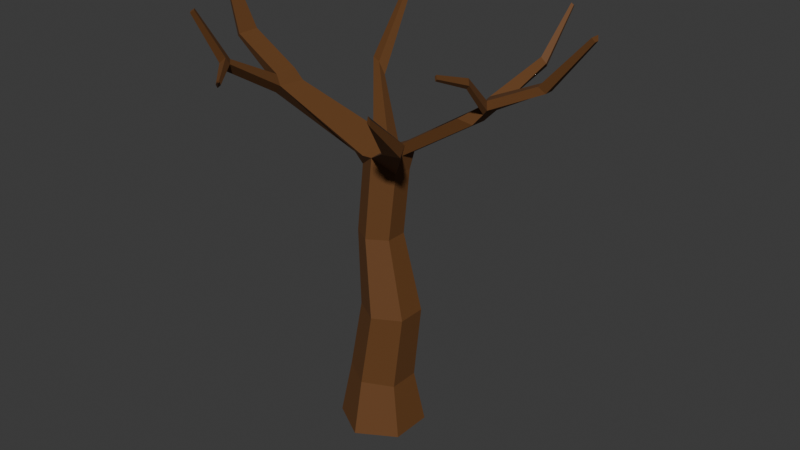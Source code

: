 # Source: bare_tree.blend  (saved by Blender 4.4.30; exported with 4.5.12 LTS)
import bpy
from mathutils import Matrix  # noqa: F401  (used for matrix-valued properties, if any)

bpy.ops.wm.read_factory_settings(use_empty=True)
scene = bpy.context.scene
scene.name = 'stage_3'

# ---- collections
col_collection_002 = bpy.data.collections.new('Collection.002'); scene.collection.children.link(col_collection_002)

# ---- materials (node trees are filled in below, after node groups)
mat_bare_tree_wood = bpy.data.materials.new('Bare Tree Wood')
mat_bare_tree_wood.diffuse_color = (0.1372, 0.05196, 0.01026, 1.0)
mat_bare_tree_wood.roughness = 0.75

# ---- material node trees
mat_bare_tree_wood.use_nodes = True; mat_bare_tree_wood.node_tree.nodes.clear()
_N = mat_bare_tree_wood.node_tree.nodes; _L = mat_bare_tree_wood.node_tree.links
n0 = _N.new('ShaderNodeBsdfPrincipled'); n0.name = 'Principled BSDF'; n0.location = (10, 300)
n0.inputs[0].default_value = (0.1372, 0.05196, 0.01026, 1.0)
n0.inputs[2].default_value = 0.75
n0.inputs[27].default_value = (0.0, 0.0, 0.0, 1.0)
n0.inputs[28].default_value = 1.0
n1 = _N.new('ShaderNodeOutputMaterial'); n1.name = 'Material Output'; n1.location = (300, 300)
n2 = _N.new('ShaderNodeNormalMap'); n2.name = 'Normal Map'; n2.location = (-300, -300)
n2.label = 'Normal/Map'
n2.inputs[0].default_value = 0.0
_L.new(n0.outputs[0], n1.inputs[0])
_L.new(n2.outputs[0], n0.inputs[5])
n1.is_active_output = True

# ---- world
world_world_003 = bpy.data.worlds.new('World.003'); scene.world = world_world_003
world_world_003.use_nodes = True; world_world_003.node_tree.nodes.clear()
_N = world_world_003.node_tree.nodes; _L = world_world_003.node_tree.links
n0 = _N.new('ShaderNodeOutputWorld'); n0.name = 'World Output'; n0.location = (300, 300)
n1 = _N.new('ShaderNodeBackground'); n1.name = 'Background'; n1.location = (10, 300)
n1.inputs[0].default_value = (0.05088, 0.05088, 0.05088, 1.0)
_L.new(n1.outputs[0], n0.inputs[0])
n0.is_active_output = True
world_world_003.color = (0.05088, 0.05088, 0.05088)
world_world_003.use_sun_shadow = False
world_world_003.sun_shadow_jitter_overblur = 0.0

# ---- meshes
me_cube_004 = bpy.data.meshes.new('Cube.004')
me_cube_004.from_pydata([(-0.142, -0.07977, 0.008191), (-0.1052, -0.05925, 0.2278), (-0.142, 0.07976, 0.008191), (-0.1052, 0.05924, 0.2278), (0.1415, -0.07977, 0.008191), (0.1046, -0.05925, 0.2097), (0.1415, 0.07976, 0.008191), (0.1046, 0.05924, 0.2097), (-0.0002669, 0.1645, 0.008191), (-0.0002669, 0.1222, 0.2188), (-0.0002669, -0.1645, 0.008191), (-0.0002669, -0.1222, 0.2188), (-0.05385, -0.05456, 0.5113), (-0.05385, 0.05455, 0.5113), (0.04308, 0.1125, 0.5091), (0.14, 0.05455, 0.5069), (0.14, -0.05456, 0.5069), (0.04308, -0.1125, 0.5091), (-0.0762, -0.04066, 0.8023), (-0.0762, 0.04064, 0.8023), (-0.003969, 0.08381, 0.8032), (0.06826, 0.04064, 0.8041), (0.06826, -0.04066, 0.8041), (-0.003969, -0.08382, 0.8032), (-0.04824, -0.04066, 1.066), (-0.04269, 0.03595, 1.068), (0.01152, 0.08101, 1.121), (0.0945, 0.04064, 1.059), (0.09359, -0.03349, 1.062), (0.02528, -0.0797, 1.121), (-0.3704, -0.1284, 1.275), (-0.3704, -0.06006, 1.277), (-0.3317, -0.1418, 1.311), (-0.3317, -0.03193, 1.304), (0.3583, 0.1232, 1.362), (0.3988, 0.1068, 1.33), (0.397, 0.03598, 1.335), (0.3794, 0.05843, 1.357), (0.5838, 0.12, 1.468), (0.6029, 0.1022, 1.444), (0.6029, 0.06873, 1.444), (0.5838, 0.05096, 1.468), (0.7455, 0.1039, 1.65), (0.7528, 0.09441, 1.635), (0.7528, 0.07652, 1.635), (0.7455, 0.06702, 1.65), (-0.5769, -0.1001, 1.431), (-0.5769, -0.05878, 1.431), (-0.5454, -0.1221, 1.45), (-0.5454, -0.03681, 1.45), (-0.643, -0.08814, 1.65), (-0.643, -0.07078, 1.65), (-0.6285, -0.09736, 1.655), (-0.6285, -0.06157, 1.655), (0.1104, 0.04603, 1.127), (0.1089, -0.01825, 1.131), (0.05817, -0.05322, 1.143), (0.05762, 0.07847, 1.145), (0.2743, -0.2258, 1.239), (0.2265, -0.2571, 1.248), (0.2898, -0.223, 1.285), (0.2448, -0.2531, 1.294), (0.3044, -0.4019, 1.408), (0.2906, -0.3978, 1.414), (0.3089, -0.4031, 1.43), (0.2959, -0.3992, 1.437), (0.3478, 0.1121, 1.279), (0.3071, 0.1289, 1.308), (0.3478, 0.04773, 1.283), (0.3071, 0.0205, 1.304), (0.3626, 0.41, 1.422), (0.3834, 0.4125, 1.403), (0.3752, 0.4292, 1.387), (0.3529, 0.4274, 1.405), (0.366, 0.5757, 1.574), (0.3749, 0.5784, 1.567), (0.3714, 0.5871, 1.561), (0.3618, 0.5845, 1.569), (-0.3659, -0.03423, 1.34), (-0.3659, -0.1239, 1.342), (-0.4032, -0.1109, 1.308), (-0.4032, -0.06117, 1.315), (-0.3449, -0.3502, 1.441), (-0.3694, -0.3588, 1.418), (-0.3666, -0.3288, 1.449), (-0.3902, -0.3368, 1.427), (-0.3564, -0.4702, 1.647), (-0.3686, -0.4772, 1.637), (-0.3672, -0.4589, 1.648), (-0.3789, -0.4655, 1.639), (-0.06054, 0.0287, 1.114), (-0.02378, 0.06302, 1.148), (-0.07181, -0.05337, 1.109), (-0.004973, -0.0887, 1.124), (0.07285, 0.3333, 1.638), (-0.3016, 0.3387, 1.253), (-0.2474, 0.3112, 1.249), (-0.2688, 0.304, 1.297), (-0.3194, 0.331, 1.298), (-0.3357, 0.5466, 1.499), (-0.3127, 0.5354, 1.495), (-0.3218, 0.529, 1.515), (-0.3432, 0.5402, 1.518), (-0.3888, -0.3529, 1.454), (-0.3667, -0.3451, 1.474), (-0.3464, -0.3653, 1.467), (-0.3693, -0.3737, 1.446), (-0.2746, -0.4638, 1.427), (-0.2739, -0.4567, 1.415), (-0.2855, -0.4608, 1.404), (-0.2854, -0.4678, 1.417), (-0.2164, -0.5097, 1.454), (-0.222, -0.5117, 1.449), (-0.2167, -0.5132, 1.46), (-0.222, -0.5151, 1.455), (0.4111, 0.03573, 1.352), (0.3949, 0.05703, 1.375), (0.3941, 0.1227, 1.379), (0.4312, 0.1061, 1.348), (0.424, -0.0945, 1.464), (0.4104, -0.08095, 1.481), (0.4224, -0.08274, 1.495), (0.4349, -0.09553, 1.477), (0.4236, -0.2467, 1.53), (0.4159, -0.2402, 1.541), (0.4227, -0.2421, 1.549), (0.4297, -0.2482, 1.538)], [], [(0, 1, 3, 2), (8, 9, 7, 6), (6, 7, 5, 4), (10, 11, 1, 0), (8, 6, 4, 10), (11, 5, 16, 17), (5, 7, 15, 16), (2, 8, 10, 0), (4, 5, 11, 10), (2, 3, 9, 8), (12, 17, 23, 18), (17, 16, 22, 23), (9, 3, 13, 14), (3, 1, 12, 13), (1, 11, 17, 12), (7, 9, 14, 15), (18, 23, 29, 24), (23, 22, 28, 29), (15, 14, 20, 21), (14, 13, 19, 20), (16, 15, 21, 22), (13, 12, 18, 19), (91, 90, 31, 33), (68, 66, 35, 36), (21, 20, 26, 27), (20, 19, 25, 26), (22, 21, 27, 28), (19, 18, 24, 25), (79, 78, 49, 48), (90, 92, 30, 31), (92, 93, 32, 30), (93, 91, 33, 32), (116, 115, 40, 41), (69, 68, 36, 37), (67, 34, 70, 73), (67, 69, 37, 34), (38, 41, 45, 42), (118, 117, 38, 39), (117, 116, 41, 38), (115, 118, 39, 40), (43, 42, 45, 44), (40, 39, 43, 44), (41, 40, 44, 45), (39, 38, 42, 43), (48, 49, 53, 52), (80, 79, 48, 46), (78, 81, 47, 49), (81, 80, 46, 47), (53, 51, 50, 52), (46, 48, 52, 50), (49, 47, 51, 53), (47, 46, 50, 51), (26, 29, 56, 57), (27, 26, 57, 54), (56, 29, 59, 61), (28, 27, 54, 55), (60, 61, 65, 64), (55, 56, 61, 60), (29, 28, 58, 59), (28, 55, 60, 58), (63, 62, 64, 65), (58, 60, 64, 62), (61, 59, 63, 65), (59, 58, 62, 63), (57, 56, 69, 67), (54, 57, 67, 66), (56, 55, 68, 69), (55, 54, 66, 68), (71, 72, 76, 75), (66, 67, 73, 72), (35, 66, 72, 71), (34, 35, 71, 70), (76, 77, 74, 75), (73, 70, 74, 77), (70, 71, 75, 74), (72, 73, 77, 76), (31, 30, 80, 81), (33, 31, 81, 78), (80, 30, 83, 85), (32, 33, 78, 79), (104, 103, 89, 88), (79, 80, 85, 84), (30, 32, 82, 83), (32, 79, 84, 82), (87, 86, 88, 89), (105, 104, 88, 86), (103, 106, 87, 89), (106, 105, 86, 87), (29, 26, 91, 93), (24, 29, 93, 92), (25, 24, 92, 90), (91, 26, 96, 97), (97, 96, 100, 101), (26, 25, 95, 96), (25, 90, 98, 95), (90, 91, 97, 98), (100, 99, 102, 101), (95, 98, 102, 99), (96, 95, 99, 100), (98, 97, 101, 102), (106, 83, 109, 110), (85, 83, 106, 103), (82, 84, 104, 105), (84, 85, 103, 104), (83, 82, 108, 109), (105, 106, 110, 107), (82, 105, 107, 108), (109, 108, 111, 112), (112, 111, 113, 114), (107, 110, 114, 113), (108, 107, 113, 111), (110, 109, 112, 114), (36, 35, 118, 115), (34, 37, 116, 117), (35, 34, 117, 118), (115, 116, 121, 122), (121, 120, 124, 125), (37, 36, 119, 120), (116, 37, 120, 121), (36, 115, 122, 119), (124, 123, 126, 125), (119, 122, 126, 123), (120, 119, 123, 124), (122, 121, 125, 126)])
me_cube_004.polygons.foreach_set('use_smooth', [True] * 124)
_k = set([(0, 1), (0, 2), (0, 10), (1, 11), (1, 12), (2, 3), (2, 8), (3, 9), (3, 13), (4, 5), (4, 6), (4, 10), (5, 7), (5, 11), (5, 16), (6, 7), (6, 8), (7, 9), (7, 15), (8, 9), (9, 14), (10, 11), (11, 17), (12, 13), (12, 17), (12, 18), (13, 14), (13, 19), (14, 15), (14, 20), (15, 16), (15, 21), (16, 17), (16, 22), (17, 23), (18, 19), (18, 23), (18, 24), (19, 20), (19, 25), (20, 21), (20, 26), (21, 22), (21, 27), (22, 23), (22, 28), (23, 29), (24, 25), (24, 29), (24, 92), (25, 26), (25, 90), (25, 95), (26, 27), (26, 29), (26, 57), (26, 91), (26, 96), (27, 28), (27, 54), (28, 29), (28, 55), (28, 58), (29, 56), (29, 59), (29, 93), (30, 31), (30, 32), (30, 80), (30, 83), (30, 92), (31, 33), (31, 81), (31, 90), (32, 33), (32, 79), (32, 82), (32, 93), (33, 78), (33, 91), (34, 35), (34, 37), (34, 67), (34, 70), (34, 117), (35, 36), (35, 66), (35, 71), (35, 118), (36, 37), (36, 68), (36, 115), (36, 119), (37, 69), (37, 116), (37, 120), (38, 39), (38, 41), (38, 42), (38, 117), (39, 40), (39, 43), (39, 118), (40, 41), (40, 44), (40, 115), (41, 45), (41, 116), (42, 43), (42, 45), (43, 44), (44, 45), (46, 47), (46, 48), (46, 50), (46, 80), (47, 49), (47, 51), (47, 81), (48, 49), (48, 52), (48, 79), (49, 53), (49, 78), (50, 51), (50, 52), (51, 53), (52, 53), (54, 55), (54, 57), (54, 66), (55, 56), (55, 60), (55, 68), (56, 57), (56, 61), (56, 69), (57, 67), (58, 59), (58, 60), (58, 62), (59, 61), (59, 63), (60, 61), (60, 64), (61, 65), (62, 63), (62, 64), (63, 65), (64, 65), (66, 67), (66, 68), (66, 72), (67, 69), (67, 73), (68, 69), (70, 71), (70, 73), (70, 74), (71, 72), (71, 75), (72, 73), (72, 76), (73, 77), (74, 75), (74, 77), (75, 76), (76, 77), (78, 79), (78, 81), (79, 80), (79, 84), (80, 81), (80, 85), (82, 83), (82, 84), (82, 105), (82, 108), (83, 85), (83, 109), (84, 85), (84, 104), (85, 103), (86, 87), (86, 88), (86, 105), (87, 89), (87, 106), (88, 89), (88, 104), (89, 103), (90, 91), (90, 92), (90, 98), (91, 93), (91, 97), (92, 93), (95, 96), (95, 98), (95, 99), (96, 97), (96, 100), (97, 98), (97, 101), (98, 102), (99, 100), (99, 102), (100, 101), (101, 102), (103, 104), (103, 106), (104, 105), (105, 106), (105, 107), (106, 110), (107, 108), (107, 110), (107, 113), (108, 109), (108, 111), (109, 110), (109, 112), (110, 114), (111, 112), (111, 113), (112, 114), (113, 114), (115, 116), (115, 118), (115, 122), (116, 117), (116, 121), (117, 118), (119, 120), (119, 122), (119, 123), (120, 121), (120, 124), (121, 122), (121, 125), (122, 126), (123, 124), (123, 126), (124, 125), (125, 126)])
me_cube_004.attributes.new('sharp_edge', 'BOOLEAN', 'EDGE').data.foreach_set('value', [ (min(e.vertices), max(e.vertices)) in _k for e in me_cube_004.edges])
_uv = me_cube_004.uv_layers.new(name='UVMap')
_uv.uv.foreach_set('vector', [0.375, 0.0, 0.625, 0.0, 0.625, 0.25, 0.375, 0.25, 0.375, 0.375, 0.625, 0.375, 0.625, 0.5, 0.375, 0.5, 0.375, 0.5, 0.625, 0.5, 0.625, 0.75, 0.375, 0.75, 0.375, 0.875, 0.625, 0.875, 0.625, 1.0, 0.375, 1.0, 0.25, 0.5, 0.375, 0.5, 0.375, 0.75, 0.25, 0.75, 0.625, 0.875, 0.625, 0.75, 0.625, 0.75, 0.625, 0.875, 0.625, 0.75, 0.625, 0.5, 0.625, 0.5, 0.625, 0.75, 0.125, 0.5, 0.25, 0.5, 0.25, 0.75, 0.125, 0.75, 0.375, 0.75, 0.625, 0.75, 0.625, 0.875, 0.375, 0.875, 0.375, 0.25, 0.625, 0.25, 0.625, 0.375, 0.375, 0.375, 0.625, 1.0, 0.625, 0.875, 0.625, 0.875, 0.625, 1.0, 0.625, 0.875, 0.625, 0.75, 0.625, 0.75, 0.625, 0.875, 0.625, 0.375, 0.625, 0.25, 0.625, 0.25, 0.625, 0.375, 0.625, 0.25, 0.625, 0.0, 0.625, 0.0, 0.625, 0.25, 0.625, 1.0, 0.625, 0.875, 0.625, 0.875, 0.625, 1.0, 0.625, 0.5, 0.625, 0.375, 0.625, 0.375, 0.625, 0.5, 0.625, 1.0, 0.625, 0.875, 0.625, 0.875, 0.625, 1.0, 0.625, 0.875, 0.625, 0.75, 0.625, 0.75, 0.625, 0.875, 0.625, 0.5, 0.625, 0.375, 0.625, 0.375, 0.625, 0.5, 0.625, 0.375, 0.625, 0.25, 0.625, 0.25, 0.625, 0.375, 0.625, 0.75, 0.625, 0.5, 0.625, 0.5, 0.625, 0.75, 0.625, 0.25, 0.625, 0.0, 0.625, 0.0, 0.625, 0.25, 0.625, 0.3603, 0.625, 0.25, 0.625, 0.25, 0.625, 0.375, 0.625, 0.75, 0.625, 0.5, 0.625, 0.5, 0.625, 0.75, 0.625, 0.5, 0.625, 0.375, 0.625, 0.375, 0.625, 0.5, 0.625, 0.375, 0.625, 0.25, 0.625, 0.25, 0.625, 0.375, 0.625, 0.75, 0.625, 0.5, 0.625, 0.5, 0.625, 0.75, 0.625, 0.25, 0.625, 0.0, 0.625, 0.0, 0.625, 0.25, 0.75, 0.75, 0.75, 0.5, 0.75, 0.5, 0.75, 0.75, 0.625, 0.25, 0.625, 0.0, 0.625, 0.0, 0.625, 0.25, 0.625, 1.0, 0.625, 0.875, 0.625, 0.875, 0.625, 1.0, 0.75, 0.75, 0.75, 0.5, 0.75, 0.5, 0.75, 0.75, 0.625, 0.875, 0.625, 0.75, 0.625, 0.75, 0.625, 0.875, 0.625, 0.875, 0.625, 0.75, 0.625, 0.75, 0.625, 0.875, 0.75, 0.5, 0.75, 0.5, 0.75, 0.5, 0.75, 0.5, 0.75, 0.5, 0.75, 0.75, 0.75, 0.75, 0.75, 0.5, 0.75, 0.5, 0.75, 0.75, 0.75, 0.75, 0.75, 0.5, 0.625, 0.5, 0.625, 0.375, 0.625, 0.375, 0.625, 0.5, 0.75, 0.5, 0.75, 0.75, 0.75, 0.75, 0.75, 0.5, 0.625, 0.75, 0.625, 0.5, 0.625, 0.5, 0.625, 0.75, 0.625, 0.5, 0.75, 0.5, 0.75, 0.75, 0.625, 0.75, 0.625, 0.75, 0.625, 0.5, 0.625, 0.5, 0.625, 0.75, 0.625, 0.875, 0.625, 0.75, 0.625, 0.75, 0.625, 0.875, 0.625, 0.5, 0.625, 0.375, 0.625, 0.375, 0.625, 0.5, 0.75, 0.75, 0.75, 0.5, 0.75, 0.5, 0.75, 0.75, 0.625, 1.0, 0.625, 0.875, 0.625, 0.875, 0.625, 1.0, 0.625, 0.375, 0.625, 0.25, 0.625, 0.25, 0.625, 0.375, 0.625, 0.25, 0.625, 0.0, 0.625, 0.0, 0.625, 0.25, 0.75, 0.5, 0.875, 0.5, 0.875, 0.75, 0.75, 0.75, 0.625, 1.0, 0.625, 0.875, 0.625, 0.875, 0.625, 1.0, 0.625, 0.375, 0.625, 0.25, 0.625, 0.25, 0.625, 0.375, 0.625, 0.25, 0.625, 0.0, 0.625, 0.0, 0.625, 0.25, 0.75, 0.5, 0.75, 0.75, 0.75, 0.75, 0.75, 0.5, 0.625, 0.5, 0.625, 0.375, 0.625, 0.375, 0.625, 0.5, 0.75, 0.75, 0.75, 0.75, 0.75, 0.75, 0.75, 0.75, 0.625, 0.75, 0.625, 0.5, 0.625, 0.5, 0.625, 0.75, 0.625, 0.75, 0.625, 0.875, 0.625, 0.875, 0.625, 0.75, 0.625, 0.75, 0.625, 0.875, 0.625, 0.875, 0.625, 0.75, 0.625, 0.875, 0.625, 0.75, 0.625, 0.75, 0.625, 0.875, 0.625, 0.75, 0.625, 0.75, 0.625, 0.75, 0.625, 0.75, 0.625, 0.875, 0.625, 0.75, 0.625, 0.75, 0.625, 0.875, 0.625, 0.75, 0.625, 0.75, 0.625, 0.75, 0.625, 0.75, 0.75, 0.75, 0.75, 0.75, 0.75, 0.75, 0.75, 0.75, 0.625, 0.875, 0.625, 0.75, 0.625, 0.75, 0.625, 0.875, 0.75, 0.5, 0.75, 0.75, 0.75, 0.75, 0.75, 0.5, 0.625, 0.5, 0.625, 0.375, 0.625, 0.375, 0.625, 0.5, 0.625, 0.875, 0.625, 0.75, 0.625, 0.75, 0.625, 0.875, 0.625, 0.75, 0.625, 0.5, 0.625, 0.5, 0.625, 0.75, 0.625, 0.5, 0.625, 0.5, 0.625, 0.5, 0.625, 0.5, 0.625, 0.5, 0.625, 0.375, 0.625, 0.375, 0.625, 0.5, 0.625, 0.5, 0.625, 0.5, 0.625, 0.5, 0.625, 0.5, 0.625, 0.375, 0.625, 0.5, 0.625, 0.5, 0.625, 0.375, 0.625, 0.5, 0.625, 0.375, 0.625, 0.375, 0.625, 0.5, 0.75, 0.5, 0.75, 0.5, 0.75, 0.5, 0.75, 0.5, 0.625, 0.375, 0.625, 0.5, 0.625, 0.5, 0.625, 0.375, 0.625, 0.5, 0.625, 0.375, 0.625, 0.375, 0.625, 0.5, 0.625, 0.25, 0.625, 0.0, 0.625, 0.0, 0.625, 0.25, 0.625, 0.375, 0.625, 0.25, 0.625, 0.25, 0.625, 0.375, 0.625, 0.0, 0.625, 0.0, 0.625, 0.0, 0.625, 0.0, 0.75, 0.75, 0.75, 0.5, 0.75, 0.5, 0.75, 0.75, 0.625, 0.875, 0.625, 1.0, 0.625, 1.0, 0.625, 0.875, 0.625, 0.875, 0.625, 1.0, 0.625, 1.0, 0.625, 0.875, 0.625, 1.0, 0.625, 0.875, 0.625, 0.875, 0.625, 1.0, 0.75, 0.75, 0.75, 0.75, 0.75, 0.75, 0.75, 0.75, 0.625, 1.0, 0.625, 0.875, 0.625, 0.875, 0.625, 1.0, 0.75, 0.75, 0.75, 0.75, 0.75, 0.75, 0.75, 0.75, 0.625, 0.0, 0.625, 0.0, 0.625, 0.0, 0.625, 0.0, 0.625, 1.0, 0.625, 0.875, 0.625, 0.875, 0.625, 1.0, 0.75, 0.75, 0.75, 0.5, 0.75, 0.5, 0.75, 0.75, 0.625, 1.0, 0.625, 0.875, 0.625, 0.875, 0.625, 1.0, 0.625, 0.25, 0.625, 0.0, 0.625, 0.0, 0.625, 0.25, 0.75, 0.5, 0.75, 0.5, 0.75, 0.5, 0.75, 0.5, 0.75, 0.5, 0.75, 0.5, 0.75, 0.5, 0.75, 0.5, 0.625, 0.375, 0.625, 0.25, 0.625, 0.25, 0.625, 0.375, 0.625, 0.25, 0.625, 0.25, 0.625, 0.25, 0.625, 0.25, 0.625, 0.25, 0.625, 0.3603, 0.625, 0.375, 0.625, 0.25, 0.625, 0.375, 0.625, 0.25, 0.625, 0.25, 0.625, 0.375, 0.625, 0.25, 0.625, 0.25, 0.625, 0.25, 0.625, 0.25, 0.625, 0.375, 0.625, 0.25, 0.625, 0.25, 0.625, 0.375, 0.625, 0.25, 0.625, 0.375, 0.625, 0.375, 0.625, 0.25, 0.625, 0.0, 0.625, 0.0, 0.625, 0.0, 0.625, 0.0, 0.625, 0.0, 0.625, 0.0, 0.625, 0.0, 0.625, 0.0, 0.75, 0.75, 0.75, 0.75, 0.75, 0.75, 0.75, 0.75, 0.625, 0.875, 0.625, 1.0, 0.625, 1.0, 0.625, 0.875, 0.625, 1.0, 0.625, 0.875, 0.625, 0.875, 0.625, 1.0, 0.625, 0.875, 0.625, 1.0, 0.625, 1.0, 0.625, 0.875, 0.75, 0.75, 0.75, 0.75, 0.75, 0.75, 0.75, 0.75, 0.625, 1.0, 0.625, 0.875, 0.625, 0.875, 0.625, 1.0, 0.625, 1.0, 0.625, 0.875, 0.625, 0.875, 0.625, 1.0, 0.625, 0.875, 0.625, 1.0, 0.625, 1.0, 0.625, 0.875, 0.75, 0.75, 0.75, 0.75, 0.75, 0.75, 0.75, 0.75, 0.625, 0.0, 0.625, 0.0, 0.625, 0.0, 0.625, 0.0, 0.625, 0.75, 0.625, 0.5, 0.625, 0.5, 0.625, 0.75, 0.75, 0.5, 0.75, 0.75, 0.75, 0.75, 0.75, 0.5, 0.625, 0.5, 0.625, 0.375, 0.625, 0.375, 0.625, 0.5, 0.625, 0.75, 0.625, 0.875, 0.625, 0.875, 0.625, 0.75, 0.75, 0.75, 0.75, 0.75, 0.75, 0.75, 0.75, 0.75, 0.625, 0.875, 0.625, 0.75, 0.625, 0.75, 0.625, 0.875, 0.75, 0.75, 0.75, 0.75, 0.75, 0.75, 0.75, 0.75, 0.625, 0.75, 0.625, 0.75, 0.625, 0.75, 0.625, 0.75, 0.625, 0.875, 0.625, 0.75, 0.625, 0.75, 0.625, 0.875, 0.625, 0.75, 0.625, 0.75, 0.625, 0.75, 0.625, 0.75, 0.625, 0.875, 0.625, 0.75, 0.625, 0.75, 0.625, 0.875, 0.625, 0.75, 0.625, 0.875, 0.625, 0.875, 0.625, 0.75])
me_cube_004.materials.append(mat_bare_tree_wood)
me_cube_004.update()
me_cube_004.normals_split_custom_set([tuple(v) for v in zip(*[iter([-0.9862, 0.0, 0.1655, -0.984, -1.76e-08, 0.1779, -0.984, -1.053e-07, 0.1779, -0.9862, 0.0, 0.1655, 0.5104, 0.8421, 0.1741, 0.5104, 0.8421, 0.1741, 0.5104, 0.8421, 0.1741, 0.5104, 0.8421, 0.1741, 0.9837, 0.0, 0.18, 0.9837, 0.0, 0.18, 0.9837, 0.0, 0.18, 0.9837, 0.0, 0.18, -0.5018, -0.8487, 0.167, -0.5018, -0.8487, 0.167, -0.5018, -0.8487, 0.167, -0.5018, -0.8487, 0.167, 1.681e-09, -7.626e-08, -1.0, 0.0, -7.626e-08, -1.0, 0.0, -7.626e-08, -1.0, 1.681e-09, -7.626e-08, -1.0, 0.5112, -0.8581, -0.04753, 0.5112, -0.8581, -0.04753, 0.5112, -0.8581, -0.04753, 0.5112, -0.8581, -0.04753, 0.993, 0.0, -0.1182, 0.993, 0.0, -0.1182, 0.993, 0.0, -0.1182, 0.993, 0.0, -0.1182, 3.363e-09, -7.626e-08, -1.0, 1.681e-09, -7.626e-08, -1.0, 1.681e-09, -7.626e-08, -1.0, 3.363e-09, -7.626e-08, -1.0, 0.5104, -0.8421, 0.1741, 0.5104, -0.8421, 0.1741, 0.5104, -0.8421, 0.1741, 0.5104, -0.8421, 0.1741, -0.5018, 0.8487, 0.167, -0.5018, 0.8487, 0.167, -0.5018, 0.8487, 0.167, -0.5018, 0.8487, 0.167, -0.513, -0.8584, 0.001609, -0.513, -0.8584, 0.001609, -0.513, -0.8584, 0.001609, -0.513, -0.8584, 0.001609, 0.5071, -0.8464, 0.1628, 0.5071, -0.8464, 0.1628, 0.5071, -0.8464, 0.1628, 0.5071, -0.8464, 0.1628, -0.5066, 0.8558, 0.105, -0.5066, 0.8558, 0.105, -0.5066, 0.8558, 0.105, -0.5066, 0.8558, 0.105, -0.984, -1.053e-07, 0.1779, -0.984, -1.76e-08, 0.1779, -0.984, 0.0, 0.1781, -0.984, 0.0, 0.1781, -0.5066, -0.8558, 0.105, -0.5066, -0.8558, 0.105, -0.5066, -0.8558, 0.105, -0.5066, -0.8558, 0.105, 0.5112, 0.8581, -0.04753, 0.5112, 0.8581, -0.04753, 0.5112, 0.8581, -0.04753, 0.5112, 0.8581, -0.04753, -0.5068, -0.8602, 0.05601, -0.5068, -0.8602, 0.05601, -0.5068, -0.8602, 0.05601, -0.5068, -0.8602, 0.05601, 0.5264, -0.8496, -0.03327, 0.5264, -0.8496, -0.03327, 0.5264, -0.8496, -0.03327, 0.5264, -0.8496, -0.03327, 0.5071, 0.8464, 0.1628, 0.5071, 0.8464, 0.1628, 0.5071, 0.8464, 0.1628, 0.5071, 0.8464, 0.1628, -0.513, 0.8584, 0.001609, -0.513, 0.8584, 0.001609, -0.513, 0.8584, 0.001609, -0.513, 0.8584, 0.001609, 0.9721, 0.0, 0.2346, 0.9721, 0.0, 0.2346, 0.9721, 0.0, 0.2346, 0.9721, 0.0, 0.2346, -0.9971, 0.0, -0.07658, -0.9971, 0.0, -0.07658, -0.9971, 0.0, -0.07658, -0.9971, 0.0, -0.07658, -0.4249, 0.8395, -0.3388, -0.4249, 0.8395, -0.3388, -0.4249, 0.8395, -0.3388, -0.4249, 0.8395, -0.3388, 0.7097, -0.05985, -0.7019, 0.7097, -0.05985, -0.7019, 0.7097, -0.05985, -0.7019, 0.7097, -0.05985, -0.7019, 0.4646, 0.885, -0.02951, 0.4646, 0.885, -0.02951, 0.4646, 0.885, -0.02951, 0.4646, 0.885, -0.02951, -0.5882, 0.8065, 0.0597, -0.5882, 0.8065, 0.0597, -0.5882, 0.8065, 0.0597, -0.5882, 0.8065, 0.0597, 0.995, -0.007554, -0.1, 0.995, -0.007554, -0.1, 0.995, -0.007554, -0.1, 0.995, -0.007554, -0.1, -0.9927, 0.03294, 0.1156, -0.9927, 0.03294, 0.1156, -0.9927, 0.03294, 0.1156, -0.9927, 0.03294, 0.1156, 0.5186, 0.01169, 0.8549, 0.5186, 0.01169, 0.8549, 0.5186, 0.01169, 0.8549, 0.5186, 0.01169, 0.8549, -0.4898, 0.07917, -0.8682, -0.4898, 0.07917, -0.8682, -0.4898, 0.07917, -0.8682, -0.4898, 0.07917, -0.8682, -0.1304, -0.8352, -0.5343, -0.1304, -0.8352, -0.5343, -0.1304, -0.8352, -0.5343, -0.1304, -0.8352, -0.5343, 0.4805, -0.0222, 0.8767, 0.4805, -0.0222, 0.8767, 0.4805, -0.0222, 0.8767, 0.4805, -0.0222, 0.8767, 0.02447, -0.9952, 0.09455, 0.02447, -0.9952, 0.09455, 0.02447, -0.9952, 0.09455, 0.02447, -0.9952, 0.09455, 0.1412, -0.9865, 0.08311, 0.1412, -0.9865, 0.08311, 0.1412, -0.9865, 0.08311, 0.1412, -0.9865, 0.08311, -0.7666, -0.1037, 0.6337, -0.7666, -0.1037, 0.6337, -0.7666, -0.1037, 0.6337, -0.7666, -0.1037, 0.6337, -0.6304, -0.1189, 0.7671, -0.6304, -0.1189, 0.7671, -0.6304, -0.1189, 0.7671, -0.6304, -0.1189, 0.7671, -0.7476, 0.0, 0.6641, -0.7476, 0.0, 0.6641, -0.7476, 0.0, 0.6641, -0.7476, 0.0, 0.6641, 0.2027, 0.9093, -0.3636, 0.2027, 0.9093, -0.3636, 0.2027, 0.9093, -0.3636, 0.2027, 0.9093, -0.3636, -0.4345, -0.03038, 0.9002, -0.4345, -0.03038, 0.9002, -0.4345, -0.03038, 0.9002, -0.4345, -0.03038, 0.9002, 0.4627, -0.1248, -0.8777, 0.4627, -0.1248, -0.8777, 0.4627, -0.1248, -0.8777, 0.4627, -0.1248, -0.8777, 0.8925, 0.0, 0.4511, 0.8925, 0.0, 0.4511, 0.8925, 0.0, 0.4511, 0.8925, 0.0, 0.4511, 0.7871, 0.0, -0.6169, 0.7871, 0.0, -0.6169, 0.7871, 0.0, -0.6169, 0.7871, 0.0, -0.6169, 0.4305, -0.8495, -0.3051, 0.4305, -0.8495, -0.3051, 0.4305, -0.8495, -0.3051, 0.4305, -0.8495, -0.3051, 0.4305, 0.8495, -0.3051, 0.4305, 0.8495, -0.3051, 0.4305, 0.8495, -0.3051, 0.4305, 0.8495, -0.3051, 0.9268, 0.0, 0.3757, 0.9268, 0.0, 0.3757, 0.9268, 0.0, 0.3757, 0.9268, 0.0, 0.3757, -0.2326, -0.9234, -0.3055, -0.2326, -0.9234, -0.3055, -0.2326, -0.9234, -0.3055, -0.2326, -0.9234, -0.3055, -0.297, 0.8355, -0.4624, -0.297, 0.8355, -0.4624, -0.297, 0.8355, -0.4624, -0.297, 0.8355, -0.4624, -0.5653, 0.06231, -0.8225, -0.5653, 0.06231, -0.8225, -0.5653, 0.06231, -0.8225, -0.5653, 0.06231, -0.8225, -0.3321, 0.0, 0.9432, -0.3321, 0.0, 0.9432, -0.3321, 0.0, 0.9432, -0.3321, 0.0, 0.9432, -0.5177, -0.8486, -0.1087, -0.5177, -0.8486, -0.1087, -0.5177, -0.8486, -0.1087, -0.5177, -0.8486, -0.1087, -0.5177, 0.8486, -0.1087, -0.5177, 0.8486, -0.1087, -0.5177, 0.8486, -0.1087, -0.5177, 0.8486, -0.1087, -0.9572, 0.0, -0.2893, -0.9572, 0.0, -0.2893, -0.9572, 0.0, -0.2893, -0.9572, 0.0, -0.2893, -0.488, -0.03074, 0.8723, -0.488, -0.03074, 0.8723, -0.488, -0.03074, 0.8723, -0.488, -0.03074, 0.8723, 0.3349, 0.9067, -0.2564, 0.3349, 0.9067, -0.2564, 0.3349, 0.9067, -0.2564, 0.3349, 0.9067, -0.2564, -0.7143, -0.2544, 0.652, -0.7143, -0.2544, 0.652, -0.7143, -0.2544, 0.652, -0.7143, -0.2544, 0.652, 0.9754, -0.02744, -0.2188, 0.9754, -0.02744, -0.2188, 0.9754, -0.02744, -0.2188, 0.9754, -0.02744, -0.2188, -0.08964, 0.6485, 0.7559, -0.08964, 0.6485, 0.7559, -0.08964, 0.6485, 0.7559, -0.08964, 0.6485, 0.7559, -0.1528, 0.5029, 0.8507, -0.1528, 0.5029, 0.8507, -0.1528, 0.5029, 0.8507, -0.1528, 0.5029, 0.8507, -0.01478, -0.6443, -0.7646, -0.01478, -0.6443, -0.7646, -0.01478, -0.6443, -0.7646, -0.01478, -0.6443, -0.7646, 0.8164, 0.4947, -0.2979, 0.8164, 0.4947, -0.2979, 0.8164, 0.4947, -0.2979, 0.8164, 0.4947, -0.2979, -0.2842, -0.9587, 0.007337, -0.2842, -0.9587, 0.007337, -0.2842, -0.9587, 0.007337, -0.2842, -0.9587, 0.007337, 0.9535, -0.1141, -0.2789, 0.9535, -0.1141, -0.2789, 0.9535, -0.1141, -0.2789, 0.9535, -0.1141, -0.2789, -0.9452, -0.02894, 0.3251, -0.9452, -0.02894, 0.3251, -0.9452, -0.02894, 0.3251, -0.9452, -0.02894, 0.3251, 0.1447, -0.6985, -0.7009, 0.1447, -0.6985, -0.7009, 0.1447, -0.6985, -0.7009, 0.1447, -0.6985, -0.7009, -0.5418, -0.02405, 0.8401, -0.5418, -0.02405, 0.8401, -0.5418, -0.02405, 0.8401, -0.5418, -0.02405, 0.8401, 0.1557, 0.8241, -0.5446, 0.1557, 0.8241, -0.5446, 0.1557, 0.8241, -0.5446, 0.1557, 0.8241, -0.5446, 0.4489, -0.8314, -0.3274, 0.4489, -0.8314, -0.3274, 0.4489, -0.8314, -0.3274, 0.4489, -0.8314, -0.3274, 0.55, -0.06272, -0.8328, 0.55, -0.06272, -0.8328, 0.55, -0.06272, -0.8328, 0.55, -0.06272, -0.8328, 0.9448, 0.253, -0.208, 0.9448, 0.253, -0.208, 0.9448, 0.253, -0.208, 0.9448, 0.253, -0.208, -0.5276, 0.3239, -0.7853, -0.5276, 0.3239, -0.7853, -0.5276, 0.3239, -0.7853, -0.5276, 0.3239, -0.7853, 0.7712, 0.1643, -0.615, 0.7712, 0.1643, -0.615, 0.7712, 0.1643, -0.615, 0.7712, 0.1643, -0.615, 0.601, -0.1645, 0.7821, 0.601, -0.1645, 0.7821, 0.601, -0.1645, 0.7821, 0.601, -0.1645, 0.7821, 0.3937, 0.6015, 0.6952, 0.3937, 0.6015, 0.6952, 0.3937, 0.6015, 0.6952, 0.3937, 0.6015, 0.6952, -0.9245, -0.2484, 0.2891, -0.9245, -0.2484, 0.2891, -0.9245, -0.2484, 0.2891, -0.9245, -0.2484, 0.2891, 0.5989, -0.5478, 0.5842, 0.5989, -0.5478, 0.5842, 0.5989, -0.5478, 0.5842, 0.5989, -0.5478, 0.5842, -0.5496, 0.6158, -0.5645, -0.5496, 0.6158, -0.5645, -0.5496, 0.6158, -0.5645, -0.5496, 0.6158, -0.5645, -0.7238, 0.05524, -0.6878, -0.7238, 0.05524, -0.6878, -0.7238, 0.05524, -0.6878, -0.7238, 0.05524, -0.6878, -0.3986, 0.8576, -0.3251, -0.3986, 0.8576, -0.3251, -0.3986, 0.8576, -0.3251, -0.3986, 0.8576, -0.3251, -0.7234, -0.3613, -0.5884, -0.7234, -0.3613, -0.5884, -0.7234, -0.3613, -0.5884, -0.7234, -0.3613, -0.5884, 0.7032, 0.03372, 0.7102, 0.7032, 0.03372, 0.7102, 0.7032, 0.03372, 0.7102, 0.7032, 0.03372, 0.7102, -0.644, 0.6395, 0.4199, -0.644, 0.6395, 0.4199, -0.644, 0.6395, 0.4199, -0.644, 0.6395, 0.4199, -0.6207, 0.3503, 0.7014, -0.6207, 0.3503, 0.7014, -0.6207, 0.3503, 0.7014, -0.6207, 0.3503, 0.7014, 0.598, -0.4366, -0.6721, 0.598, -0.4366, -0.6721, 0.598, -0.4366, -0.6721, 0.598, -0.4366, -0.6721, 0.6862, 0.3444, 0.6407, 0.6862, 0.3444, 0.6407, 0.6862, 0.3444, 0.6407, 0.6862, 0.3444, 0.6407, -0.3986, -0.4463, 0.8012, -0.3986, -0.4463, 0.8012, -0.3986, -0.4463, 0.8012, -0.3986, -0.4463, 0.8012, 0.7007, 0.5974, 0.3901, 0.7007, 0.5974, 0.3901, 0.7007, 0.5974, 0.3901, 0.7007, 0.5974, 0.3901, -0.7405, -0.5915, -0.3189, -0.7405, -0.5915, -0.3189, -0.7405, -0.5915, -0.3189, -0.7405, -0.5915, -0.3189, 0.6295, -0.6842, -0.3683, 0.6295, -0.6842, -0.3683, 0.6295, -0.6842, -0.3683, 0.6295, -0.6842, -0.3683, 0.4113, -0.02815, 0.9111, 0.4113, -0.02815, 0.9111, 0.4113, -0.02815, 0.9111, 0.4113, -0.02815, 0.9111, -0.1541, -0.8139, -0.5601, -0.1541, -0.8139, -0.5601, -0.1541, -0.8139, -0.5601, -0.1541, -0.8139, -0.5601, -0.9115, 0.115, -0.3948, -0.9115, 0.115, -0.3948, -0.9115, 0.115, -0.3948, -0.9115, 0.115, -0.3948, 0.6824, 0.3542, 0.6394, 0.6824, 0.3542, 0.6394, 0.6824, 0.3542, 0.6394, 0.6824, 0.3542, 0.6394, 0.9125, -0.1526, 0.3795, 0.9125, -0.1526, 0.3795, 0.9125, -0.1526, 0.3795, 0.9125, -0.1526, 0.3795, 0.2261, 0.646, -0.7291, 0.2261, 0.646, -0.7291, 0.2261, 0.646, -0.7291, 0.2261, 0.646, -0.7291, -0.8038, -0.4527, -0.386, -0.8038, -0.4527, -0.386, -0.8038, -0.4527, -0.386, -0.8038, -0.4527, -0.386, -0.2122, -0.6468, 0.7325, -0.2122, -0.6468, 0.7325, -0.2122, -0.6468, 0.7325, -0.2122, -0.6468, 0.7325, 0.4496, 0.7711, 0.4509, 0.4496, 0.7711, 0.4509, 0.4496, 0.7711, 0.4509, 0.4496, 0.7711, 0.4509, -0.9228, 0.2228, -0.3144, -0.9228, 0.2228, -0.3144, -0.9228, 0.2228, -0.3144, -0.9228, 0.2228, -0.3144, 0.3167, 0.7441, -0.5882, 0.3167, 0.7441, -0.5882, 0.3167, 0.7441, -0.5882, 0.3167, 0.7441, -0.5882, -0.3339, -0.6975, 0.6341, -0.3339, -0.6975, 0.6341, -0.3339, -0.6975, 0.6341, -0.3339, -0.6975, 0.6341, -0.7485, -0.5839, -0.3143, -0.7548, -0.5781, -0.3101, -0.7552, -0.5777, -0.3098, -0.7552, -0.5777, -0.3098, -0.7482, -0.5842, -0.3145, -0.7548, -0.5781, -0.3101, -0.7485, -0.5839, -0.3143, -0.7482, -0.5842, -0.3145, 0.7128, 0.5869, 0.3839, 0.7128, 0.5869, 0.3839, 0.7128, 0.5869, 0.3839, 0.7128, 0.5869, 0.3839, -0.6233, 0.6541, 0.4286, -0.6233, 0.6541, 0.4286, -0.6233, 0.6541, 0.4286, -0.6233, 0.6541, 0.4286, 0.4894, 0.5052, -0.7108, 0.4894, 0.5052, -0.7108, 0.4894, 0.5052, -0.7108, 0.4894, 0.5052, -0.7108, -0.4232, -0.5903, 0.6873, -0.4232, -0.5903, 0.6873, -0.4232, -0.5903, 0.6873, -0.4232, -0.5903, 0.6873, 0.8234, 0.469, 0.3195, 0.8234, 0.469, 0.3195, 0.8234, 0.469, 0.3195, 0.8234, 0.469, 0.3195, 0.6489, 0.1473, -0.7465, 0.6489, 0.1473, -0.7465, 0.6489, 0.1473, -0.7465, 0.6489, 0.1473, -0.7465, 0.605, -0.7007, -0.3782, 0.605, -0.7007, -0.3782, 0.605, -0.7007, -0.3782, 0.605, -0.7007, -0.3782, -0.6204, -0.2191, 0.753, -0.6204, -0.2191, 0.753, -0.6204, -0.2191, 0.753, -0.6204, -0.2191, 0.753, 0.393, 0.7846, 0.4795, 0.393, 0.7846, 0.4795, 0.393, 0.7846, 0.4795, 0.393, 0.7846, 0.4795, -0.346, -0.8257, -0.4455, -0.346, -0.8257, -0.4455, -0.346, -0.8257, -0.4455, -0.346, -0.8257, -0.4455, 0.5992, -0.1429, -0.7877, 0.5992, -0.1429, -0.7877, 0.5992, -0.1429, -0.7877, 0.5992, -0.1429, -0.7877, -0.5544, -0.1502, 0.8186, -0.5544, -0.1502, 0.8186, -0.5544, -0.1502, 0.8186, -0.5544, -0.1502, 0.8186, 0.1658, 0.9425, -0.2903, 0.1658, 0.9425, -0.2903, 0.1658, 0.9425, -0.2903, 0.1658, 0.9425, -0.2903, 0.8706, 0.4105, 0.2714, 0.8706, 0.4105, 0.2714, 0.8706, 0.4105, 0.2714, 0.8706, 0.4105, 0.2714, -0.7059, 0.2265, 0.6711, -0.7059, 0.2265, 0.6711, -0.7059, 0.2265, 0.6711, -0.7059, 0.2265, 0.6711, -0.8558, -0.4399, -0.2722, -0.8558, -0.4399, -0.2722, -0.8558, -0.4399, -0.2722, -0.8558, -0.4399, -0.2722, -0.6606, 0.4121, 0.6275, -0.6606, 0.4121, 0.6275, -0.6606, 0.4121, 0.6275, -0.6606, 0.4121, 0.6275, 0.6948, -0.4267, -0.5789, 0.6948, -0.4267, -0.5789, 0.6948, -0.4267, -0.5789, 0.6948, -0.4267, -0.5789, -0.4507, -0.8699, 0.2006, -0.4507, -0.8699, 0.2006, -0.4507, -0.8699, 0.2006, -0.4507, -0.8699, 0.2006, 0.7299, -0.275, -0.6258, 0.7299, -0.275, -0.6258, 0.7299, -0.275, -0.6258, 0.7299, -0.275, -0.6258, -0.849, -0.2102, -0.4848, -0.849, -0.2102, -0.4848, -0.849, -0.2102, -0.4848, -0.849, -0.2102, -0.4848, 0.8622, 0.1623, 0.4799, 0.8622, 0.1623, 0.4799, 0.8622, 0.1623, 0.4799, 0.8622, 0.1623, 0.4799])] * 3)])

# ---- objects
ob_bare_tree = bpy.data.objects.new('Bare Tree', me_cube_004)

# ---- transforms, parenting, visibility, modifiers, constraints
ob_bare_tree.location = (0.0, 0.0, 0.0)
ob_bare_tree.color = (0.8, 0.8, 0.8, 1.0)

# ---- collection membership
col_collection_002.objects.link(ob_bare_tree)

# ---- scene / render settings (as saved in the file)
scene.frame_start = 1; scene.frame_end = 250; scene.frame_set(17)
scene.render.engine = 'BLENDER_EEVEE_NEXT'
bpy.context.view_layer.update()

# ---- added for rendering (the .blend has no active camera and no usable light): camera, sun
cam_auto = bpy.data.cameras.new('AutoCamera')
cam_auto.lens = 50.0
cam_auto.sensor_width = 36.0
cam_auto.clip_end = 1000.0
ob_auto_camera = bpy.data.objects.new('AutoCamera', cam_auto)
scene.collection.objects.link(ob_auto_camera)
ob_auto_camera.location = (2.29751, -2.65515, 2.62566)
ob_auto_camera.rotation_euler = (1.09748, -7.21219e-08, 0.694738)
scene.camera = ob_auto_camera
light_auto_sun = bpy.data.lights.new('AutoSun', 'SUN')
light_auto_sun.energy = 3.0
light_auto_sun.angle = 0.0523599
ob_auto_sun = bpy.data.objects.new('AutoSun', light_auto_sun)
scene.collection.objects.link(ob_auto_sun)
ob_auto_sun.rotation_euler = (0.872665, 0.174533, 0.523599)
bpy.context.view_layer.update()
